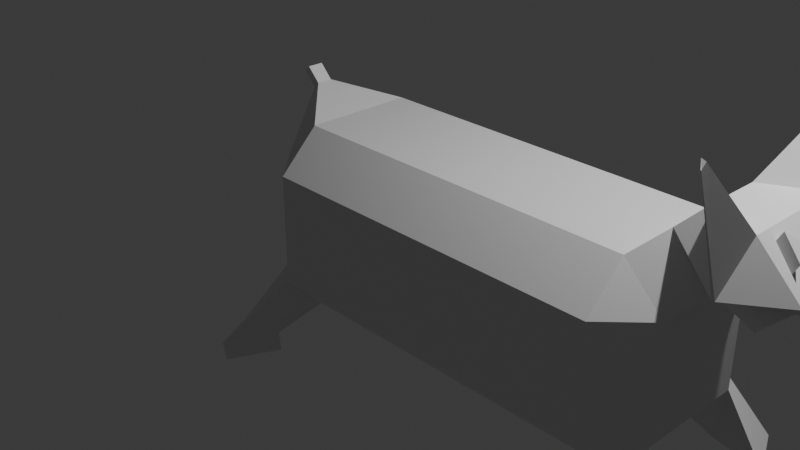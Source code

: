 # Source: cat.blend  (saved by Blender 4.4.30; exported with 4.5.12 LTS)
import bpy
from mathutils import Matrix  # noqa: F401  (used for matrix-valued properties, if any)

bpy.ops.wm.read_factory_settings(use_empty=True)
scene = bpy.context.scene
scene.name = 'Scene'

# ---- collections
col_collection = bpy.data.collections.new('Collection'); scene.collection.children.link(col_collection)

# ---- materials (node trees are filled in below, after node groups)
mat_material = bpy.data.materials.new('Material')
mat_material.alpha_threshold = 0.0
mat_material.roughness = 0.5
mat_material.line_color = (0.0, 0.0, 0.0, 1.0)

# ---- material node trees
mat_material.use_nodes = True; mat_material.node_tree.nodes.clear()
_N = mat_material.node_tree.nodes; _L = mat_material.node_tree.links
n0 = _N.new('ShaderNodeOutputMaterial'); n0.name = 'Material Output'; n0.location = (300, 300)
n1 = _N.new('ShaderNodeBsdfPrincipled'); n1.name = 'Principled BSDF'; n1.location = (10, 300)
n1.inputs[3].default_value = 1.45
_L.new(n1.outputs[0], n0.inputs[0])
n0.is_active_output = True

# ---- world
world_world = bpy.data.worlds.new('World'); scene.world = world_world
world_world.use_nodes = True; world_world.node_tree.nodes.clear()
_N = world_world.node_tree.nodes; _L = world_world.node_tree.links
n0 = _N.new('ShaderNodeOutputWorld'); n0.name = 'World Output'; n0.location = (300, 300)
n1 = _N.new('ShaderNodeBackground'); n1.name = 'Background'; n1.location = (10, 300)
n1.inputs[0].default_value = (0.05088, 0.05088, 0.05088, 1.0)
_L.new(n1.outputs[0], n0.inputs[0])
n0.is_active_output = True
world_world.color = (0.05088, 0.05088, 0.05088)
world_world.sun_shadow_jitter_overblur = 0.0

# ---- cameras
cam_camera = bpy.data.cameras.new('Camera')
cam_camera.clip_end = 100.0
cam_camera.ortho_scale = 7.314

# ---- lights
light_light = bpy.data.lights.new('Light', 'POINT')
light_light.energy = 1000.0
light_light.shadow_soft_size = 0.1

# ---- meshes
me_cube = bpy.data.meshes.new('Cube')
me_cube.from_pydata([(3.3, -0.2565, 1.195), (3.717, -0.2565, 0.7773), (3.717, 0.2565, 0.7773), (3.3, 0.2565, 1.195), (3.105, 1.0, 0.5825), (3.105, 0.5825, 1.0), (3.522, 0.5825, 0.5825), (3.105, 0.5825, -1.0), (3.105, 1.0, -0.5825), (3.522, 0.5825, -0.5825), (3.522, -0.5825, 0.5825), (3.105, -0.5825, 1.0), (3.105, -1.0, 0.5825), (3.522, -0.5825, -0.5825), (3.105, -1.0, -0.5825), (3.105, -0.5825, -1.0), (-0.5825, 1.0, 0.5825), (-1.0, 0.5825, 0.5825), (-0.5825, 0.5825, 1.0), (-1.0, 0.5825, -0.5825), (-0.5825, 1.0, -0.5825), (-0.5825, 0.5825, -1.0), (-1.0, -0.5825, 0.5825), (-0.5825, -1.0, 0.5825), (-0.5825, -0.5825, 1.0), (-0.5825, -0.5825, -1.0), (-0.5825, -1.0, -0.5825), (-1.0, -0.5825, -0.5825), (3.618, -0.2565, 1.513), (4.035, -0.8587, 1.096), (4.035, 0.8587, 1.096), (3.618, 0.2565, 1.513), (4.208, -0.5133, 0.7773), (4.208, 0.5133, 0.7773), (4.109, -0.5133, 1.513), (4.526, -0.5133, 1.096), (4.526, 0.5133, 1.096), (4.109, 0.5133, 1.513), (4.001, 0.7931, 1.061), (4.025, 0.8442, 1.106), (4.052, -0.847, 1.096), (3.8, 0.7255, 1.965), (3.821, 0.7366, 1.965), (3.817, 0.7508, 1.948), (3.79, -0.8217, 2.08), (3.844, -0.8986, 2.027), (3.853, -0.8545, 2.08), (3.846, -0.8972, 2.027), (4.355, -0.4094, 1.267), (4.177, -0.363, 1.445), (4.328, -0.1576, 1.293), (4.283, -0.3111, 1.339), (4.317, 0.111, 1.305), (4.173, 0.3135, 1.449), (4.379, 0.4313, 1.243), (4.303, 0.31, 1.319), (3.839, 0.7513, 2.042), (3.861, 0.7623, 2.042), (3.857, 0.7765, 2.024), (4.394, -0.3837, 1.344), (4.216, -0.3372, 1.522), (4.368, -0.1318, 1.37), (4.323, -0.2853, 1.415), (4.357, 0.1367, 1.381), (4.212, 0.3393, 1.526), (4.419, 0.4571, 1.319), (4.342, 0.3358, 1.396), (4.526, 0.01025, 1.096), (4.458, -0.3448, 1.027), (4.293, -0.1639, 0.8629), (4.47, -0.005766, 1.04), (4.298, 0.2413, 0.868), (4.484, 0.4325, 1.054), (4.386, 0.2446, 0.9553), (4.401, -0.1472, 0.9703), (4.563, 0.01025, 1.059), (4.494, -0.3448, 0.9905), (4.33, -0.1639, 0.8263), (4.507, -0.005766, 1.003), (4.335, 0.2413, 0.8314), (4.521, 0.4325, 1.017), (4.422, 0.2446, 0.9187), (4.437, -0.1472, 0.9337), (3.25, 0.893, -1.372), (3.586, 1.374, -1.441), (3.834, 0.8374, -1.441), (3.903, -1.037, -1.473), (3.4, -1.34, -1.417), (3.391, -0.7497, -1.418), (-1.423, 1.107, -1.398), (-0.8656, 1.301, -1.376), (-0.9793, 0.7224, -1.338), (-0.8185, -0.9837, -1.306), (-1.143, -1.473, -1.367), (-1.406, -0.9441, -1.354), (-0.8005, -0.9696, -1.513), (-1.125, -1.459, -1.575), (-1.388, -0.93, -1.562), (-1.41, 1.092, -1.596), (-0.8523, 1.285, -1.573), (-0.9661, 0.7069, -1.536), (-1.181, 0.08356, 1.121), (-1.121, 0.08356, 1.181), (-1.181, -0.08356, 1.121), (-1.121, -0.08356, 1.181), (-1.324, 0.08356, 1.264), (-1.264, 0.08356, 1.324), (-1.324, -0.08356, 1.264), (-1.264, -0.08356, 1.324)], [], [(21, 7, 15, 25), (27, 22, 17, 19), (1, 2, 33, 32), (14, 12, 23, 26), (5, 18, 24, 11), (9, 6, 10, 13), (4, 5, 6), (8, 9, 85, 84), (10, 11, 12), (14, 15, 88, 87), (16, 17, 18), (20, 21, 91, 90), (22, 23, 24), (26, 27, 94, 93), (21, 25, 27, 19), (7, 21, 20, 8), (6, 9, 8, 4), (26, 23, 22, 27), (12, 14, 13, 10), (16, 20, 19, 17), (11, 24, 23, 12), (10, 6, 2, 1), (25, 15, 14, 26), (24, 18, 102, 104), (18, 5, 4, 16), (15, 7, 9, 13), (20, 16, 4, 8), (6, 5, 3, 2), (11, 10, 1, 0), (5, 11, 0, 3), (2, 38, 30, 36, 33), (2, 3, 31, 39, 38), (3, 0, 28, 31), (0, 1, 29, 28), (32, 33, 36, 72, 71, 70, 69, 68, 35), (37, 34, 35, 48, 49, 50, 52, 53, 54, 36), (28, 29, 45, 44), (29, 1, 32, 35, 40), (31, 28, 34, 37), (30, 39, 37, 36), (43, 41, 56, 58), (38, 39, 30), (37, 39, 43, 42), (34, 40, 35), (39, 31, 41, 43), (31, 37, 42, 41), (44, 45, 47, 46), (34, 28, 44, 46), (40, 34, 46, 47), (29, 40, 47, 45), (57, 58, 56), (36, 50, 51, 48, 35, 67), (54, 53, 64, 65), (36, 54, 55, 52, 50), (49, 48, 59, 60), (62, 61, 60, 59), (66, 65, 64, 63), (81, 75, 82, 76, 77, 78, 79, 80), (50, 49, 60, 61), (55, 54, 65, 66), (42, 43, 58, 57), (51, 50, 61, 62), (52, 55, 66, 63), (53, 52, 63, 64), (41, 42, 57, 56), (48, 51, 62, 59), (35, 68, 74, 67), (67, 73, 72, 36), (70, 71, 79, 78), (68, 69, 77, 76), (74, 68, 76, 82), (73, 67, 75, 81), (71, 72, 80, 79), (69, 70, 78, 77), (67, 74, 82, 75), (72, 73, 81, 80), (83, 84, 85), (7, 8, 84, 83), (9, 7, 83, 85), (86, 87, 88), (13, 14, 87, 86), (15, 13, 86, 88), (90, 91, 100, 99), (19, 20, 90, 89), (21, 19, 89, 91), (93, 94, 97, 96), (25, 26, 93, 92), (27, 25, 92, 94), (95, 96, 97), (92, 93, 96, 95), (94, 92, 95, 97), (98, 99, 100), (89, 90, 99, 98), (91, 89, 98, 100), (104, 102, 106, 108), (22, 24, 104, 103), (18, 17, 101, 102), (17, 22, 103, 101), (108, 106, 105, 107), (102, 101, 105, 106), (101, 103, 107, 105), (103, 104, 108, 107)])
_uv = me_cube.uv_layers.new(name='UVMap')
_uv.uv.foreach_set('vector', [0.1772, 0.5522, 0.3228, 0.5522, 0.3228, 0.6978, 0.1772, 0.6978, 0.4272, 0.05219, 0.5728, 0.05219, 0.5728, 0.1978, 0.4272, 0.1978, 0.5728, 0.6978, 0.5728, 0.5522, 0.5728, 0.5522, 0.5728, 0.6978, 0.4272, 0.8022, 0.5728, 0.8022, 0.5728, 0.9478, 0.4272, 0.9478, 0.6772, 0.5522, 0.8228, 0.5522, 0.8228, 0.6978, 0.6772, 0.6978, 0.4272, 0.5522, 0.5728, 0.5522, 0.5728, 0.6978, 0.4272, 0.6978, 0.5728, 0.4478, 0.625, 0.4478, 0.5728, 0.5, 0.4272, 0.4478, 0.4272, 0.5522, 0.4272, 0.5522, 0.4272, 0.4478, 0.5728, 0.75, 0.625, 0.8022, 0.5728, 0.8022, 0.3228, 0.75, 0.3228, 0.6978, 0.3228, 0.6978, 0.3228, 0.75, 0.5728, 0.25, 0.5728, 0.1978, 0.625, 0.1978, 0.1772, 0.5, 0.1772, 0.5522, 0.1772, 0.5522, 0.1772, 0.5, 0.5728, 0.05219, 0.5728, 0.0, 0.625, 0.05219, 0.4272, 0.0, 0.4272, 0.05219, 0.4272, 0.05219, 0.4272, 0.0, 0.1772, 0.5522, 0.1772, 0.6978, 0.125, 0.6978, 0.125, 0.5522, 0.3228, 0.5522, 0.1772, 0.5522, 0.1772, 0.5, 0.3228, 0.5, 0.5728, 0.5522, 0.4272, 0.5522, 0.4272, 0.4478, 0.5728, 0.4478, 0.4272, 0.0, 0.5728, 0.0, 0.5728, 0.05219, 0.4272, 0.05219, 0.5728, 0.8022, 0.4272, 0.8022, 0.4272, 0.6978, 0.5728, 0.6978, 0.5728, 0.3022, 0.4272, 0.3022, 0.4272, 0.1978, 0.5728, 0.1978, 0.625, 0.8022, 0.625, 0.9478, 0.5728, 0.9478, 0.5728, 0.8022, 0.5728, 0.6978, 0.5728, 0.5522, 0.5728, 0.5522, 0.5728, 0.6978, 0.1772, 0.6978, 0.3228, 0.6978, 0.3228, 0.75, 0.1772, 0.75, 0.8228, 0.6978, 0.8228, 0.5522, 0.8228, 0.5522, 0.8228, 0.6978, 0.625, 0.3022, 0.625, 0.4478, 0.5728, 0.4478, 0.5728, 0.3022, 0.3228, 0.6978, 0.3228, 0.5522, 0.4272, 0.5522, 0.4272, 0.6978, 0.4272, 0.3022, 0.5728, 0.3022, 0.5728, 0.4478, 0.4272, 0.4478, 0.5728, 0.5, 0.625, 0.4478, 0.625, 0.4478, 0.5728, 0.5, 0.625, 0.8022, 0.5728, 0.75, 0.5728, 0.75, 0.625, 0.8022, 0.6772, 0.5522, 0.6772, 0.6978, 0.6772, 0.6978, 0.6772, 0.5522, 0.5728, 0.5, 0.5728, 0.5, 0.5728, 0.5, 0.5728, 0.5, 0.5728, 0.5, 0.5728, 0.5, 0.625, 0.4478, 0.625, 0.4478, 0.5741, 0.4987, 0.5728, 0.5, 0.6772, 0.5522, 0.6772, 0.6978, 0.6772, 0.6978, 0.6772, 0.5522, 0.625, 0.8022, 0.5728, 0.75, 0.5728, 0.75, 0.625, 0.8022, 0.5728, 0.6978, 0.5728, 0.5522, 0.5728, 0.5522, 0.5728, 0.5637, 0.5728, 0.5908, 0.5728, 0.6258, 0.5728, 0.6482, 0.5728, 0.6739, 0.5728, 0.6978, 0.6772, 0.5522, 0.6772, 0.6978, 0.5728, 0.6978, 0.6157, 0.6831, 0.6601, 0.6765, 0.6222, 0.6473, 0.6251, 0.6093, 0.6611, 0.5805, 0.6095, 0.5638, 0.5728, 0.5522, 0.625, 0.8022, 0.5728, 0.75, 0.5728, 0.75, 0.625, 0.8022, 0.5728, 0.75, 0.5728, 0.75, 0.5728, 0.75, 0.5728, 0.75, 0.5728, 0.75, 0.6772, 0.5522, 0.6772, 0.6978, 0.6772, 0.6978, 0.6772, 0.5522, 0.5728, 0.5, 0.5741, 0.4987, 0.625, 0.4478, 0.5728, 0.5, 0.5741, 0.4987, 0.625, 0.4478, 0.625, 0.4478, 0.5741, 0.4987, 0.5728, 0.5, 0.5741, 0.4987, 0.5728, 0.5, 0.625, 0.4478, 0.5741, 0.4987, 0.5741, 0.4987, 0.625, 0.4478, 0.625, 0.8022, 0.5728, 0.75, 0.5728, 0.75, 0.5741, 0.4987, 0.625, 0.4478, 0.625, 0.4478, 0.5741, 0.4987, 0.6772, 0.5522, 0.6772, 0.5522, 0.6772, 0.5522, 0.6772, 0.5522, 0.625, 0.8022, 0.5728, 0.75, 0.5728, 0.75, 0.625, 0.8022, 0.6772, 0.6978, 0.6772, 0.6978, 0.6772, 0.6978, 0.6772, 0.6978, 0.5728, 0.75, 0.625, 0.8022, 0.625, 0.8022, 0.5728, 0.75, 0.5728, 0.75, 0.5728, 0.75, 0.5728, 0.75, 0.5728, 0.75, 0.625, 0.4478, 0.5741, 0.4987, 0.625, 0.4478, 0.5728, 0.5522, 0.6222, 0.6473, 0.6335, 0.6691, 0.6157, 0.6831, 0.5728, 0.6978, 0.5728, 0.6235, 0.6095, 0.5638, 0.6611, 0.5805, 0.6611, 0.5805, 0.6095, 0.5638, 0.5728, 0.5522, 0.6095, 0.5638, 0.6286, 0.581, 0.6251, 0.6093, 0.6222, 0.6473, 0.6601, 0.6765, 0.6157, 0.6831, 0.6157, 0.6831, 0.6601, 0.6765, 0.6335, 0.6691, 0.6222, 0.6473, 0.6601, 0.6765, 0.6157, 0.6831, 0.6286, 0.581, 0.6095, 0.5638, 0.6611, 0.5805, 0.6251, 0.6093, 0.5728, 0.5903, 0.5728, 0.6235, 0.5728, 0.6459, 0.5728, 0.6739, 0.5728, 0.6482, 0.5728, 0.6258, 0.5728, 0.5908, 0.5728, 0.5637, 0.6222, 0.6473, 0.6601, 0.6765, 0.6601, 0.6765, 0.6222, 0.6473, 0.6286, 0.581, 0.6095, 0.5638, 0.6095, 0.5638, 0.6286, 0.581, 0.625, 0.4478, 0.5741, 0.4987, 0.5741, 0.4987, 0.625, 0.4478, 0.6335, 0.6691, 0.6222, 0.6473, 0.6222, 0.6473, 0.6335, 0.6691, 0.6251, 0.6093, 0.6286, 0.581, 0.6286, 0.581, 0.6251, 0.6093, 0.6611, 0.5805, 0.6251, 0.6093, 0.6251, 0.6093, 0.6611, 0.5805, 0.6772, 0.5522, 0.6772, 0.5522, 0.6772, 0.5522, 0.6772, 0.5522, 0.6157, 0.6831, 0.6335, 0.6691, 0.6335, 0.6691, 0.6157, 0.6831, 0.5728, 0.6978, 0.5728, 0.6739, 0.5728, 0.6459, 0.5728, 0.6235, 0.5728, 0.6235, 0.5728, 0.5903, 0.5728, 0.5637, 0.5728, 0.5522, 0.5728, 0.6258, 0.5728, 0.5908, 0.5728, 0.5908, 0.5728, 0.6258, 0.5728, 0.6739, 0.5728, 0.6482, 0.5728, 0.6482, 0.5728, 0.6739, 0.5728, 0.6459, 0.5728, 0.6739, 0.5728, 0.6739, 0.5728, 0.6459, 0.5728, 0.5903, 0.5728, 0.6235, 0.5728, 0.6235, 0.5728, 0.5903, 0.5728, 0.5908, 0.5728, 0.5637, 0.5728, 0.5637, 0.5728, 0.5908, 0.5728, 0.6482, 0.5728, 0.6258, 0.5728, 0.6258, 0.5728, 0.6482, 0.5728, 0.6235, 0.5728, 0.6459, 0.5728, 0.6459, 0.5728, 0.6235, 0.5728, 0.5637, 0.5728, 0.5903, 0.5728, 0.5903, 0.5728, 0.5637, 0.3228, 0.5522, 0.3228, 0.5, 0.375, 0.5522, 0.3228, 0.5522, 0.3228, 0.5, 0.3228, 0.5, 0.3228, 0.5522, 0.4272, 0.5522, 0.3228, 0.5522, 0.3228, 0.5522, 0.4272, 0.5522, 0.375, 0.6978, 0.3228, 0.75, 0.3228, 0.6978, 0.4272, 0.6978, 0.4272, 0.8022, 0.4272, 0.8022, 0.4272, 0.6978, 0.3228, 0.6978, 0.4272, 0.6978, 0.4272, 0.6978, 0.3228, 0.6978, 0.1772, 0.5, 0.1772, 0.5522, 0.1772, 0.5522, 0.1772, 0.5, 0.4272, 0.1978, 0.4272, 0.3022, 0.4272, 0.3022, 0.4272, 0.1978, 0.1772, 0.5522, 0.125, 0.5522, 0.125, 0.5522, 0.1772, 0.5522, 0.4272, 0.0, 0.4272, 0.05219, 0.4272, 0.05219, 0.4272, 0.0, 0.1772, 0.6978, 0.1772, 0.75, 0.1772, 0.75, 0.1772, 0.6978, 0.125, 0.6978, 0.1772, 0.6978, 0.1772, 0.6978, 0.125, 0.6978, 0.1772, 0.6978, 0.1772, 0.75, 0.125, 0.6978, 0.1772, 0.6978, 0.1772, 0.75, 0.1772, 0.75, 0.1772, 0.6978, 0.125, 0.6978, 0.1772, 0.6978, 0.1772, 0.6978, 0.125, 0.6978, 0.125, 0.5522, 0.1772, 0.5, 0.1772, 0.5522, 0.4272, 0.1978, 0.4272, 0.3022, 0.4272, 0.3022, 0.4272, 0.1978, 0.1772, 0.5522, 0.125, 0.5522, 0.125, 0.5522, 0.1772, 0.5522, 0.8228, 0.6978, 0.8228, 0.5522, 0.8228, 0.5522, 0.8228, 0.6978, 0.5728, 0.05219, 0.625, 0.05219, 0.625, 0.05219, 0.5728, 0.05219, 0.625, 0.1978, 0.5728, 0.1978, 0.5728, 0.1978, 0.625, 0.1978, 0.5728, 0.1978, 0.5728, 0.05219, 0.5728, 0.05219, 0.5728, 0.1978, 0.625, 0.05219, 0.625, 0.1978, 0.5728, 0.1978, 0.5728, 0.05219, 0.625, 0.1978, 0.5728, 0.1978, 0.5728, 0.1978, 0.625, 0.1978, 0.5728, 0.1978, 0.5728, 0.05219, 0.5728, 0.05219, 0.5728, 0.1978, 0.5728, 0.05219, 0.625, 0.05219, 0.625, 0.05219, 0.5728, 0.05219])
me_cube.materials.append(mat_material)
me_cube.use_mirror_vertex_groups = False
me_cube.update()

# ---- objects
ob_cube = bpy.data.objects.new('Cube', me_cube)
ob_light = bpy.data.objects.new('Light', light_light)
ob_camera = bpy.data.objects.new('Camera', cam_camera)

# ---- transforms, parenting, visibility, modifiers, constraints
ob_cube.location = (0.0, 0.0, 0.0)
ob_cube.lock_rotations_4d = False
ob_cube.empty_display_type = 'ARROWS'
ob_cube.lineart.crease_threshold = 0.0
ob_light.location = (4.076, 1.005, 5.904)
ob_light.rotation_euler = (0.6503, 0.05522, 1.866)
ob_light.lock_rotations_4d = False
ob_light.empty_display_type = 'ARROWS'
ob_light.color = (0.0, 0.0, 0.0, 0.0)
ob_light.lineart.crease_threshold = 0.0
ob_camera.location = (7.359, -6.926, 4.958)
ob_camera.rotation_euler = (1.109, 0.0, 0.8149)
ob_camera.lock_rotations_4d = False
ob_camera.empty_display_type = 'ARROWS'
ob_camera.color = (0.0, 0.0, 0.0, 0.0)
ob_camera.display_type = 'WIRE'
ob_camera.lineart.crease_threshold = 0.0

# ---- collection membership
col_collection.objects.link(ob_cube)
col_collection.objects.link(ob_light)
col_collection.objects.link(ob_camera)

# ---- scene / render settings (as saved in the file)
scene.camera = ob_camera
scene.frame_start = 1; scene.frame_end = 250; scene.frame_set(1)
scene.render.engine = 'BLENDER_EEVEE_NEXT'
bpy.context.view_layer.update()
